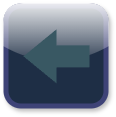

The diagram above was exported from draw.io. Its source (the exported page's mxGraphModel, read from the mxfile embedded in the PNG):
<mxGraphModel dx="2514" dy="717" grid="1" gridSize="10" guides="1" tooltips="1" connect="1" arrows="1" fold="1" page="1" pageScale="1" pageWidth="827" pageHeight="1169" math="0" shadow="0">
  <root>
    <mxCell id="0" />
    <mxCell id="1" parent="0" />
    <mxCell id="2" connectable="0" parent="1" style="group;flipH=0;legacyAnchorPoints=0;" value="" vertex="1">
      <mxGeometry height="100" width="100" x="-1340" y="3210" as="geometry" />
    </mxCell>
    <mxCell id="3" parent="2" style="rounded=1;whiteSpace=wrap;html=1;fillColor=#1E2E45;shadow=1;strokeColor=#3E4377;glass=1;movable=1;resizable=1;rotatable=1;deletable=1;editable=1;locked=0;connectable=1;strokeWidth=5;" value="" vertex="1">
      <mxGeometry height="100" width="100" as="geometry" />
    </mxCell>
    <mxCell id="4" edge="1" parent="2" style="shape=flexArrow;endArrow=classic;html=1;rounded=0;startSize=6;endSize=8;endWidth=23;width=14;fillColor=#395863;strokeColor=none;movable=1;resizable=1;rotatable=1;deletable=1;editable=1;locked=0;connectable=1;strokeWidth=9;" value="">
      <mxGeometry height="50" relative="1" width="50" as="geometry">
        <mxPoint x="87.5" y="49.84999999999991" as="sourcePoint" />
        <mxPoint x="12.5" y="49.84999999999991" as="targetPoint" />
      </mxGeometry>
    </mxCell>
  </root>
</mxGraphModel>